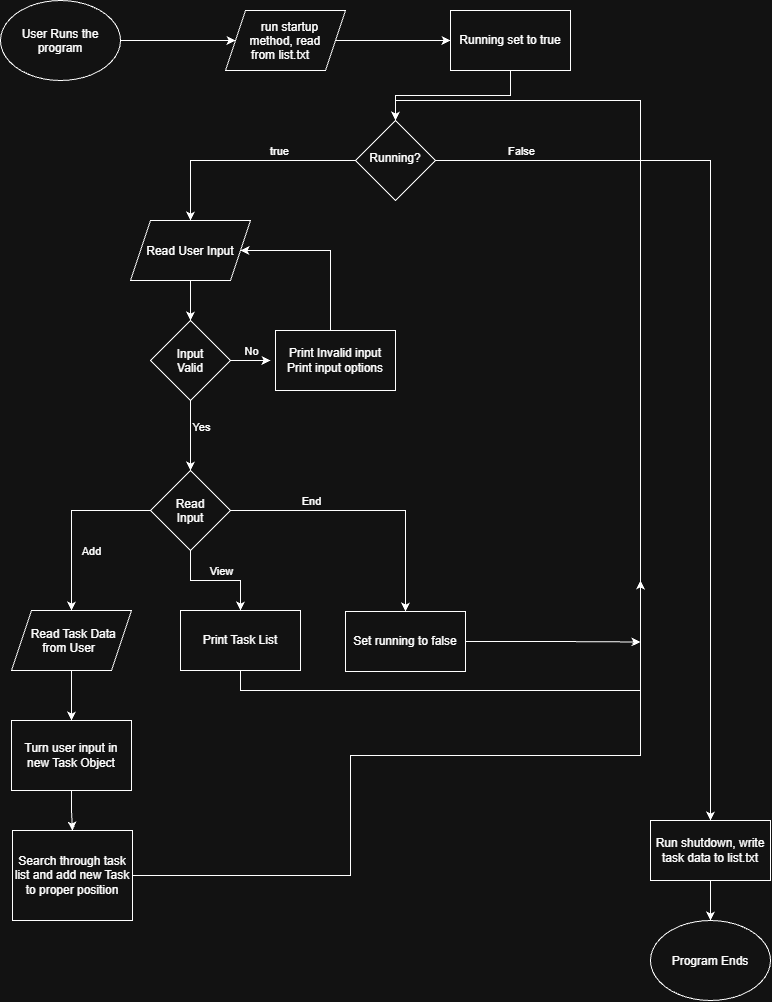

The diagram above was exported from draw.io. Its source (the exported page's mxGraphModel, read from the mxfile embedded in the PNG):
<mxGraphModel dx="1604" dy="1036" grid="1" gridSize="10" guides="1" tooltips="1" connect="1" arrows="1" fold="1" page="1" pageScale="1" pageWidth="850" pageHeight="1100" math="0" shadow="0">
  <root>
    <mxCell id="0" />
    <mxCell id="1" parent="0" />
    <mxCell id="XvPzn7yw6lG-B0YyhWNc-6" edge="1" parent="1" source="XvPzn7yw6lG-B0YyhWNc-1" style="edgeStyle=orthogonalEdgeStyle;rounded=0;orthogonalLoop=1;jettySize=auto;html=1;exitX=1;exitY=0.5;exitDx=0;exitDy=0;entryX=0;entryY=0.5;entryDx=0;entryDy=0;defaultLabelBackgroundColor=page;" target="XvPzn7yw6lG-B0YyhWNc-9">
      <mxGeometry relative="1" as="geometry">
        <mxPoint x="240" y="80" as="targetPoint" />
      </mxGeometry>
    </mxCell>
    <mxCell id="XvPzn7yw6lG-B0YyhWNc-1" parent="1" style="ellipse;whiteSpace=wrap;html=1;shapeInside=1;" value="User Runs the program" vertex="1">
      <mxGeometry height="80" width="120" x="30" y="40" as="geometry" />
    </mxCell>
    <mxCell id="XvPzn7yw6lG-B0YyhWNc-7" edge="1" parent="1" style="edgeStyle=orthogonalEdgeStyle;rounded=0;orthogonalLoop=1;jettySize=auto;html=1;exitX=1;exitY=0.5;exitDx=0;exitDy=0;entryX=0;entryY=0.5;entryDx=0;entryDy=0;defaultLabelBackgroundColor=page;" target="XvPzn7yw6lG-B0YyhWNc-4">
      <mxGeometry relative="1" as="geometry">
        <mxPoint x="390" y="80" as="sourcePoint" />
      </mxGeometry>
    </mxCell>
    <mxCell id="XvPzn7yw6lG-B0YyhWNc-8" edge="1" parent="1" source="XvPzn7yw6lG-B0YyhWNc-4" style="edgeStyle=orthogonalEdgeStyle;rounded=0;orthogonalLoop=1;jettySize=auto;html=1;exitX=0.5;exitY=1;exitDx=0;exitDy=0;entryX=0.5;entryY=0;entryDx=0;entryDy=0;defaultLabelBackgroundColor=page;" target="XvPzn7yw6lG-B0YyhWNc-5">
      <mxGeometry relative="1" as="geometry" />
    </mxCell>
    <mxCell id="XvPzn7yw6lG-B0YyhWNc-4" parent="1" style="rounded=0;whiteSpace=wrap;html=1;" value="Running set to true" vertex="1">
      <mxGeometry height="60" width="120" x="480" y="50" as="geometry" />
    </mxCell>
    <mxCell id="XvPzn7yw6lG-B0YyhWNc-12" edge="1" parent="1" source="XvPzn7yw6lG-B0YyhWNc-5" style="edgeStyle=orthogonalEdgeStyle;rounded=0;orthogonalLoop=1;jettySize=auto;html=1;entryX=0.5;entryY=0;entryDx=0;entryDy=0;defaultLabelBackgroundColor=page;" target="XvPzn7yw6lG-B0YyhWNc-11">
      <mxGeometry relative="1" as="geometry" />
    </mxCell>
    <mxCell id="XvPzn7yw6lG-B0YyhWNc-13" connectable="0" parent="XvPzn7yw6lG-B0YyhWNc-12" style="edgeLabel;html=1;align=center;verticalAlign=middle;resizable=0;points=[];inheritText=1;defaultLabelBackgroundColor=page;" value="true" vertex="1">
      <mxGeometry relative="1" x="-0.3156" y="1" as="geometry">
        <mxPoint y="-11" as="offset" />
      </mxGeometry>
    </mxCell>
    <mxCell id="XvPzn7yw6lG-B0YyhWNc-45" edge="1" parent="1" source="XvPzn7yw6lG-B0YyhWNc-5" style="edgeStyle=orthogonalEdgeStyle;rounded=0;orthogonalLoop=1;jettySize=auto;html=1;exitX=1;exitY=0.5;exitDx=0;exitDy=0;defaultLabelBackgroundColor=page;">
      <mxGeometry relative="1" as="geometry">
        <mxPoint x="740" y="860" as="targetPoint" />
      </mxGeometry>
    </mxCell>
    <mxCell id="XvPzn7yw6lG-B0YyhWNc-47" connectable="0" parent="XvPzn7yw6lG-B0YyhWNc-45" style="edgeLabel;html=1;align=center;verticalAlign=middle;resizable=0;points=[];inheritText=1;defaultLabelBackgroundColor=page;" value="False" vertex="1">
      <mxGeometry relative="1" x="-0.818" y="1" as="geometry">
        <mxPoint y="-9" as="offset" />
      </mxGeometry>
    </mxCell>
    <mxCell id="XvPzn7yw6lG-B0YyhWNc-5" parent="1" style="rhombus;whiteSpace=wrap;html=1;shapeInside=1;" value="Running?" vertex="1">
      <mxGeometry height="80" width="80" x="385" y="160" as="geometry" />
    </mxCell>
    <mxCell id="XvPzn7yw6lG-B0YyhWNc-10" edge="1" parent="1" source="XvPzn7yw6lG-B0YyhWNc-9" style="edgeStyle=orthogonalEdgeStyle;rounded=0;orthogonalLoop=1;jettySize=auto;html=1;defaultLabelBackgroundColor=page;" target="XvPzn7yw6lG-B0YyhWNc-4" value="">
      <mxGeometry relative="1" as="geometry" />
    </mxCell>
    <mxCell id="XvPzn7yw6lG-B0YyhWNc-9" parent="1" style="shape=parallelogram;perimeter=parallelogramPerimeter;whiteSpace=wrap;html=1;shapeInside=1;fixedSize=1;" value="run startup method, read from list.txt" vertex="1">
      <mxGeometry height="60" width="120" x="255" y="50" as="geometry" />
    </mxCell>
    <mxCell id="XvPzn7yw6lG-B0YyhWNc-23" edge="1" parent="1" source="XvPzn7yw6lG-B0YyhWNc-11" style="edgeStyle=orthogonalEdgeStyle;rounded=0;orthogonalLoop=1;jettySize=auto;html=1;entryX=0.5;entryY=0;entryDx=0;entryDy=0;defaultLabelBackgroundColor=page;" target="XvPzn7yw6lG-B0YyhWNc-15">
      <mxGeometry relative="1" as="geometry" />
    </mxCell>
    <mxCell id="XvPzn7yw6lG-B0YyhWNc-11" parent="1" style="shape=parallelogram;perimeter=parallelogramPerimeter;whiteSpace=wrap;html=1;shapeInside=1;fixedSize=1;" value="Read User Input" vertex="1">
      <mxGeometry height="60" width="120" x="160" y="260" as="geometry" />
    </mxCell>
    <mxCell id="XvPzn7yw6lG-B0YyhWNc-18" edge="1" parent="1" source="XvPzn7yw6lG-B0YyhWNc-15" style="edgeStyle=orthogonalEdgeStyle;rounded=0;orthogonalLoop=1;jettySize=auto;html=1;defaultLabelBackgroundColor=page;">
      <mxGeometry relative="1" as="geometry">
        <mxPoint x="300" y="400" as="targetPoint" />
      </mxGeometry>
    </mxCell>
    <mxCell id="XvPzn7yw6lG-B0YyhWNc-19" connectable="0" parent="XvPzn7yw6lG-B0YyhWNc-18" style="edgeLabel;html=1;align=center;verticalAlign=middle;resizable=0;points=[];inheritText=1;defaultLabelBackgroundColor=page;" value="No" vertex="1">
      <mxGeometry relative="1" x="0.0222" as="geometry">
        <mxPoint y="-10" as="offset" />
      </mxGeometry>
    </mxCell>
    <mxCell id="XvPzn7yw6lG-B0YyhWNc-25" edge="1" parent="1" source="XvPzn7yw6lG-B0YyhWNc-15" style="edgeStyle=orthogonalEdgeStyle;rounded=0;orthogonalLoop=1;jettySize=auto;html=1;entryX=0.5;entryY=0;entryDx=0;entryDy=0;defaultLabelBackgroundColor=page;" target="XvPzn7yw6lG-B0YyhWNc-24">
      <mxGeometry relative="1" as="geometry" />
    </mxCell>
    <mxCell id="XvPzn7yw6lG-B0YyhWNc-26" connectable="0" parent="XvPzn7yw6lG-B0YyhWNc-25" style="edgeLabel;html=1;align=center;verticalAlign=middle;resizable=0;points=[];inheritText=1;defaultLabelBackgroundColor=page;" value="Yes" vertex="1">
      <mxGeometry relative="1" x="-0.2571" y="-1" as="geometry">
        <mxPoint x="11" as="offset" />
      </mxGeometry>
    </mxCell>
    <mxCell id="XvPzn7yw6lG-B0YyhWNc-15" parent="1" style="rhombus;whiteSpace=wrap;html=1;shapeInside=1;" value="Input Valid" vertex="1">
      <mxGeometry height="80" width="80" x="180" y="360" as="geometry" />
    </mxCell>
    <mxCell id="XvPzn7yw6lG-B0YyhWNc-22" edge="1" parent="1" source="XvPzn7yw6lG-B0YyhWNc-17" style="edgeStyle=orthogonalEdgeStyle;rounded=0;orthogonalLoop=1;jettySize=auto;html=1;defaultLabelBackgroundColor=page;entryX=1;entryY=0.5;entryDx=0;entryDy=0;" target="XvPzn7yw6lG-B0YyhWNc-11">
      <mxGeometry relative="1" as="geometry">
        <Array as="points">
          <mxPoint x="360" y="290" />
        </Array>
        <mxPoint x="365" y="310" as="targetPoint" />
      </mxGeometry>
    </mxCell>
    <mxCell id="XvPzn7yw6lG-B0YyhWNc-17" parent="1" style="rounded=0;whiteSpace=wrap;html=1;" value="Print Invalid input&lt;div&gt;Print input options&lt;/div&gt;" vertex="1">
      <mxGeometry height="60" width="120" x="305" y="370" as="geometry" />
    </mxCell>
    <mxCell id="XvPzn7yw6lG-B0YyhWNc-30" edge="1" parent="1" source="XvPzn7yw6lG-B0YyhWNc-24" style="edgeStyle=orthogonalEdgeStyle;rounded=0;orthogonalLoop=1;jettySize=auto;html=1;exitX=1;exitY=0.5;exitDx=0;exitDy=0;entryX=0.5;entryY=0;entryDx=0;entryDy=0;defaultLabelBackgroundColor=page;" target="XvPzn7yw6lG-B0YyhWNc-29">
      <mxGeometry relative="1" as="geometry" />
    </mxCell>
    <mxCell id="XvPzn7yw6lG-B0YyhWNc-31" connectable="0" parent="XvPzn7yw6lG-B0YyhWNc-30" style="edgeLabel;html=1;align=center;verticalAlign=middle;resizable=0;points=[];inheritText=1;defaultLabelBackgroundColor=page;" value="End" vertex="1">
      <mxGeometry relative="1" x="-0.4928" y="-4" as="geometry">
        <mxPoint x="10" y="-14" as="offset" />
      </mxGeometry>
    </mxCell>
    <mxCell id="XvPzn7yw6lG-B0YyhWNc-33" edge="1" parent="1" source="XvPzn7yw6lG-B0YyhWNc-24" style="edgeStyle=orthogonalEdgeStyle;rounded=0;orthogonalLoop=1;jettySize=auto;html=1;entryX=0.5;entryY=0;entryDx=0;entryDy=0;defaultLabelBackgroundColor=page;" target="XvPzn7yw6lG-B0YyhWNc-28">
      <mxGeometry relative="1" as="geometry" />
    </mxCell>
    <mxCell id="XvPzn7yw6lG-B0YyhWNc-34" connectable="0" parent="XvPzn7yw6lG-B0YyhWNc-33" style="edgeLabel;html=1;align=center;verticalAlign=middle;resizable=0;points=[];inheritText=1;defaultLabelBackgroundColor=page;" value="View" vertex="1">
      <mxGeometry relative="1" x="0.1379" y="1" as="geometry">
        <mxPoint x="-3" y="-9" as="offset" />
      </mxGeometry>
    </mxCell>
    <mxCell id="XvPzn7yw6lG-B0YyhWNc-36" edge="1" parent="1" source="XvPzn7yw6lG-B0YyhWNc-24" style="edgeStyle=orthogonalEdgeStyle;rounded=0;orthogonalLoop=1;jettySize=auto;html=1;exitX=0;exitY=0.5;exitDx=0;exitDy=0;defaultLabelBackgroundColor=page;">
      <mxGeometry relative="1" as="geometry">
        <mxPoint x="101" y="650" as="targetPoint" />
      </mxGeometry>
    </mxCell>
    <mxCell id="XvPzn7yw6lG-B0YyhWNc-37" connectable="0" parent="XvPzn7yw6lG-B0YyhWNc-36" style="edgeLabel;html=1;align=center;verticalAlign=middle;resizable=0;points=[];inheritText=1;defaultLabelBackgroundColor=page;" value="Add" vertex="1">
      <mxGeometry relative="1" x="0.3017" y="-1" as="geometry">
        <mxPoint x="20" y="2" as="offset" />
      </mxGeometry>
    </mxCell>
    <mxCell id="XvPzn7yw6lG-B0YyhWNc-24" parent="1" style="rhombus;whiteSpace=wrap;html=1;shapeInside=1;" value="&lt;br&gt;Read Input" vertex="1">
      <mxGeometry height="80" width="80" x="180" y="510" as="geometry" />
    </mxCell>
    <mxCell id="XvPzn7yw6lG-B0YyhWNc-35" edge="1" parent="1" source="XvPzn7yw6lG-B0YyhWNc-28" style="edgeStyle=orthogonalEdgeStyle;rounded=0;orthogonalLoop=1;jettySize=auto;html=1;exitX=0.5;exitY=1;exitDx=0;exitDy=0;defaultLabelBackgroundColor=page;">
      <mxGeometry relative="1" as="geometry">
        <mxPoint x="670" y="620" as="targetPoint" />
      </mxGeometry>
    </mxCell>
    <mxCell id="XvPzn7yw6lG-B0YyhWNc-28" parent="1" style="rounded=0;whiteSpace=wrap;html=1;" value="Print Task List" vertex="1">
      <mxGeometry height="60" width="120" x="210" y="650" as="geometry" />
    </mxCell>
    <mxCell id="XvPzn7yw6lG-B0YyhWNc-44" edge="1" parent="1" source="XvPzn7yw6lG-B0YyhWNc-29" style="edgeStyle=orthogonalEdgeStyle;rounded=0;orthogonalLoop=1;jettySize=auto;html=1;exitX=1;exitY=0.5;exitDx=0;exitDy=0;defaultLabelBackgroundColor=page;">
      <mxGeometry relative="1" as="geometry">
        <mxPoint x="669.9999999999998" y="681.4827586206898" as="targetPoint" />
      </mxGeometry>
    </mxCell>
    <mxCell id="XvPzn7yw6lG-B0YyhWNc-29" parent="1" style="rounded=0;whiteSpace=wrap;html=1;" value="Set running to false" vertex="1">
      <mxGeometry height="60" width="120" x="375" y="651" as="geometry" />
    </mxCell>
    <mxCell id="XvPzn7yw6lG-B0YyhWNc-40" edge="1" parent="1" source="XvPzn7yw6lG-B0YyhWNc-38" style="edgeStyle=orthogonalEdgeStyle;rounded=0;orthogonalLoop=1;jettySize=auto;html=1;entryX=0.5;entryY=0;entryDx=0;entryDy=0;defaultLabelBackgroundColor=page;" target="XvPzn7yw6lG-B0YyhWNc-39">
      <mxGeometry relative="1" as="geometry" />
    </mxCell>
    <mxCell id="XvPzn7yw6lG-B0YyhWNc-38" parent="1" style="shape=parallelogram;perimeter=parallelogramPerimeter;whiteSpace=wrap;html=1;shapeInside=1;fixedSize=1;" value="Read Task Data from User" vertex="1">
      <mxGeometry height="60" width="120" x="41" y="650" as="geometry" />
    </mxCell>
    <mxCell id="XvPzn7yw6lG-B0YyhWNc-41" edge="1" parent="1" source="XvPzn7yw6lG-B0YyhWNc-51" style="edgeStyle=orthogonalEdgeStyle;rounded=0;orthogonalLoop=1;jettySize=auto;html=1;defaultLabelBackgroundColor=page;entryX=0.5;entryY=0;entryDx=0;entryDy=0;exitX=1;exitY=0.5;exitDx=0;exitDy=0;" target="XvPzn7yw6lG-B0YyhWNc-5">
      <mxGeometry relative="1" x="-0.2274" as="geometry">
        <Array as="points">
          <mxPoint x="380" y="915" />
          <mxPoint x="380" y="795" />
          <mxPoint x="670" y="795" />
          <mxPoint x="670" y="140" />
          <mxPoint x="425" y="140" />
        </Array>
        <mxPoint x="250" y="830" as="sourcePoint" />
        <mxPoint x="670" y="230" as="targetPoint" />
      </mxGeometry>
    </mxCell>
    <mxCell id="XvPzn7yw6lG-B0YyhWNc-52" edge="1" parent="1" source="XvPzn7yw6lG-B0YyhWNc-39" style="edgeStyle=orthogonalEdgeStyle;rounded=0;orthogonalLoop=1;jettySize=auto;html=1;entryX=0.5;entryY=0;entryDx=0;entryDy=0;defaultLabelBackgroundColor=page;" target="XvPzn7yw6lG-B0YyhWNc-51">
      <mxGeometry relative="1" as="geometry" />
    </mxCell>
    <mxCell id="XvPzn7yw6lG-B0YyhWNc-39" parent="1" style="rounded=0;whiteSpace=wrap;html=1;" value="Turn user input in new Task Object" vertex="1">
      <mxGeometry height="70" width="120" x="41" y="760" as="geometry" />
    </mxCell>
    <mxCell id="XvPzn7yw6lG-B0YyhWNc-50" edge="1" parent="1" source="XvPzn7yw6lG-B0YyhWNc-48" style="edgeStyle=orthogonalEdgeStyle;rounded=0;orthogonalLoop=1;jettySize=auto;html=1;entryX=0.5;entryY=0;entryDx=0;entryDy=0;defaultLabelBackgroundColor=page;" target="XvPzn7yw6lG-B0YyhWNc-49">
      <mxGeometry relative="1" as="geometry" />
    </mxCell>
    <mxCell id="XvPzn7yw6lG-B0YyhWNc-48" parent="1" style="rounded=0;whiteSpace=wrap;html=1;" value="Run shutdown, write task data to list.txt" vertex="1">
      <mxGeometry height="60" width="120" x="680" y="860" as="geometry" />
    </mxCell>
    <mxCell id="XvPzn7yw6lG-B0YyhWNc-49" parent="1" style="ellipse;whiteSpace=wrap;html=1;shapeInside=1;" value="Program Ends" vertex="1">
      <mxGeometry height="80" width="120" x="680" y="960" as="geometry" />
    </mxCell>
    <mxCell id="XvPzn7yw6lG-B0YyhWNc-51" parent="1" style="rounded=0;whiteSpace=wrap;html=1;" value="Search through task list and add new Task to proper position" vertex="1">
      <mxGeometry height="90" width="120" x="42" y="870" as="geometry" />
    </mxCell>
  </root>
</mxGraphModel>